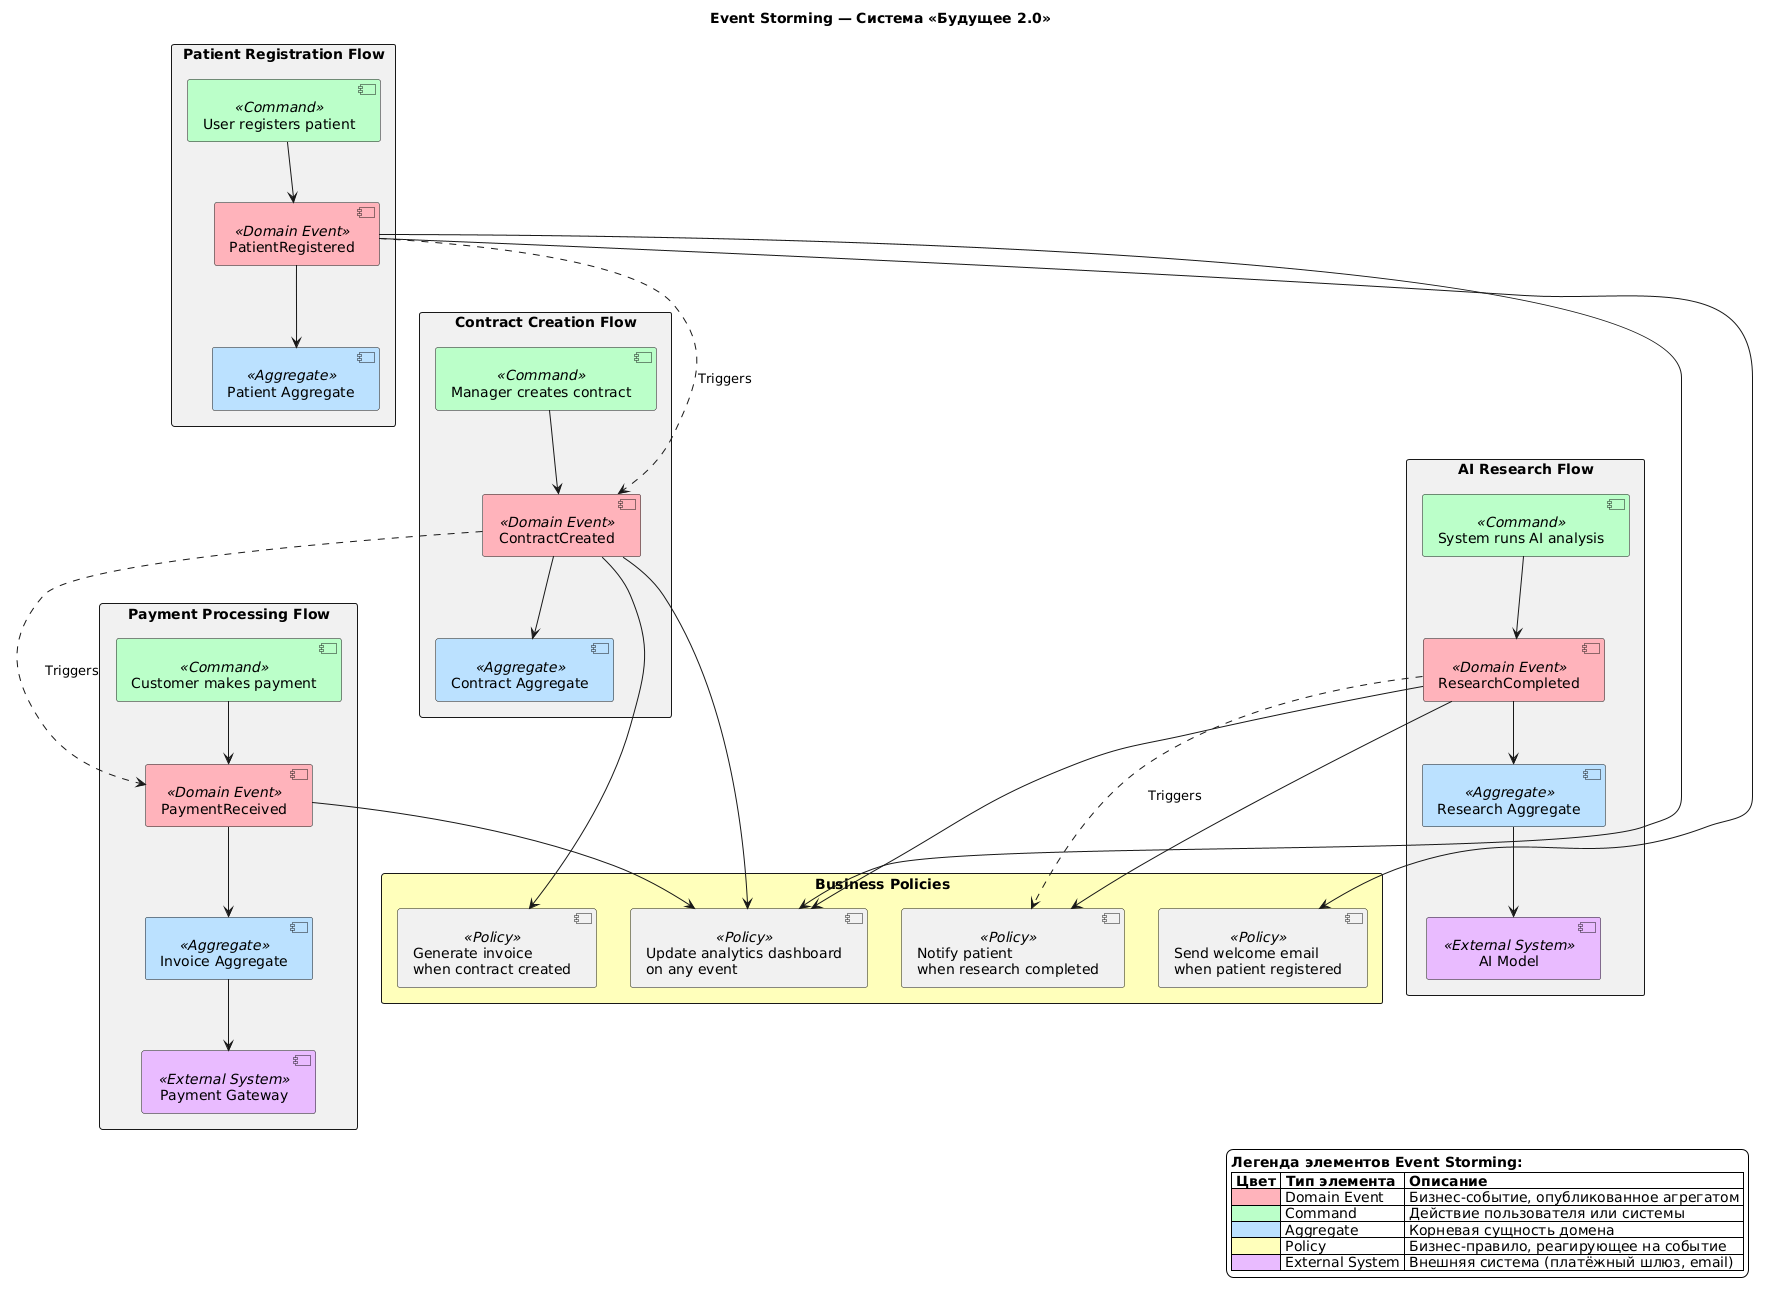

The diagram above was rendered by PlantUML. Its source (embedded in the PNG):
@startuml
skinparam backgroundColor #FEFEFE
skinparam legendBorderColor #000000
skinparam legendBackgroundColor #FFFFFF

title Event Storming — Система «Будущее 2.0»

legend right
  **Легенда элементов Event Storming:**
  |= Цвет |= Тип элемента |= Описание |
  | <#FFB3BA> | Domain Event | Бизнес-событие, опубликованное агрегатом |
  | <#BAFFC9> | Command | Действие пользователя или системы |
  | <#BAE1FF> | Aggregate | Корневая сущность домена |
  | <#FFFFBA> | Policy | Бизнес-правило, реагирующее на событие |
  | <#E8BAFF> | External System | Внешняя система (платёжный шлюз, email) |
endlegend

' Поток 1: Регистрация пациента
rectangle "Patient Registration Flow" #F0F0F0 {
    [User registers patient] as CMD1 <<Command>> #BAFFC9
    [PatientRegistered] as EVT1 <<Domain Event>> #FFB3BA
    [Patient Aggregate] as AGG1 <<Aggregate>> #BAE1FF
    
    CMD1 --> EVT1
    EVT1 --> AGG1
}

' Поток 2: Создание договора
rectangle "Contract Creation Flow" #F0F0F0 {
    [Manager creates contract] as CMD2 <<Command>> #BAFFC9
    [ContractCreated] as EVT2 <<Domain Event>> #FFB3BA
    [Contract Aggregate] as AGG2 <<Aggregate>> #BAE1FF
    
    CMD2 --> EVT2
    EVT2 --> AGG2
}

' Поток 3: Оплата
rectangle "Payment Processing Flow" #F0F0F0 {
    [Customer makes payment] as CMD3 <<Command>> #BAFFC9
    [PaymentReceived] as EVT3 <<Domain Event>> #FFB3BA
    [Invoice Aggregate] as AGG3 <<Aggregate>> #BAE1FF
    [Payment Gateway] as EXT1 <<External System>> #E8BAFF
    
    CMD3 --> EVT3
    EVT3 --> AGG3
    AGG3 --> EXT1
}

' Поток 4: Исследование ИИ
rectangle "AI Research Flow" #F0F0F0 {
    [System runs AI analysis] as CMD4 <<Command>> #BAFFC9
    [ResearchCompleted] as EVT4 <<Domain Event>> #FFB3BA
    [Research Aggregate] as AGG4 <<Aggregate>> #BAE1FF
    [AI Model] as EXT2 <<External System>> #E8BAFF
    
    CMD4 --> EVT4
    EVT4 --> AGG4
    AGG4 --> EXT2
}

' Политики и реакции на события
rectangle "Business Policies" #FFFFBA {
    [Send welcome email\nwhen patient registered] as POL1 <<Policy>>
    [Generate invoice\nwhen contract created] as POL2 <<Policy>>
    [Notify patient\nwhen research completed] as POL3 <<Policy>>
    [Update analytics dashboard\non any event] as POL4 <<Policy>>
}

' Связи событий с политиками
EVT1 --> POL1
EVT2 --> POL2
EVT4 --> POL3
EVT1 --> POL4
EVT2 --> POL4
EVT3 --> POL4
EVT4 --> POL4

' Связи между потоками (eventual consistency)
EVT1 -.-> EVT2 : Triggers
EVT2 -.-> EVT3 : Triggers
EVT4 -.-> POL3 : Triggers
@enduml